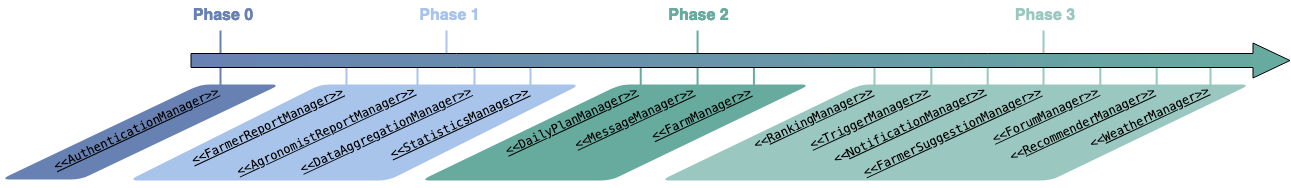

The diagram above was exported from draw.io. Its source (the exported page's mxGraphModel, read from the mxfile embedded in the PNG):
<mxGraphModel dx="1720" dy="1164" grid="1" gridSize="10" guides="1" tooltips="1" connect="1" arrows="1" fold="1" page="1" pageScale="1" pageWidth="1100" pageHeight="850" math="0" shadow="0">
  <root>
    <mxCell id="0" />
    <mxCell id="1" parent="0" />
    <mxCell id="8JLX7V-ewV3bHBpVL4vY-58" value="" style="endArrow=none;html=1;rounded=0;fillColor=#6881B3;gradientColor=#67AB9F;gradientDirection=east;strokeWidth=2;strokeColor=#A9C4EB;" edge="1" parent="1">
      <mxGeometry width="50" height="50" relative="1" as="geometry">
        <mxPoint x="449" y="90" as="sourcePoint" />
        <mxPoint x="449" y="60" as="targetPoint" />
      </mxGeometry>
    </mxCell>
    <mxCell id="8JLX7V-ewV3bHBpVL4vY-52" value="" style="shape=parallelogram;perimeter=parallelogramPerimeter;whiteSpace=wrap;html=1;fixedSize=1;size=200;rounded=1;fillColor=#6881B3;strokeColor=none;" vertex="1" parent="1">
      <mxGeometry x="3" y="114" width="280" height="95" as="geometry" />
    </mxCell>
    <mxCell id="8JLX7V-ewV3bHBpVL4vY-50" value="" style="shape=parallelogram;perimeter=parallelogramPerimeter;whiteSpace=wrap;html=1;fixedSize=1;size=192;rounded=1;fillColor=#A9C4EB;strokeColor=none;" vertex="1" parent="1">
      <mxGeometry x="131" y="114" width="452" height="96" as="geometry" />
    </mxCell>
    <mxCell id="8JLX7V-ewV3bHBpVL4vY-49" value="" style="shape=parallelogram;perimeter=parallelogramPerimeter;whiteSpace=wrap;html=1;fixedSize=1;size=200;rounded=1;fillColor=#9AC7BF;strokeColor=none;" vertex="1" parent="1">
      <mxGeometry x="663" y="114" width="590" height="96" as="geometry" />
    </mxCell>
    <mxCell id="8JLX7V-ewV3bHBpVL4vY-41" value="" style="endArrow=none;html=1;rounded=0;fillColor=#6881B3;gradientColor=#67AB9F;gradientDirection=east;strokeWidth=2;strokeColor=#67AB9F;" edge="1" parent="1">
      <mxGeometry width="50" height="50" relative="1" as="geometry">
        <mxPoint x="643.23" y="120" as="sourcePoint" />
        <mxPoint x="643.23" y="90" as="targetPoint" />
      </mxGeometry>
    </mxCell>
    <mxCell id="8JLX7V-ewV3bHBpVL4vY-42" value="" style="endArrow=none;html=1;rounded=0;fillColor=#6881B3;gradientColor=#67AB9F;gradientDirection=east;strokeWidth=2;strokeColor=#67AB9F;" edge="1" parent="1">
      <mxGeometry width="50" height="50" relative="1" as="geometry">
        <mxPoint x="700.06" y="120" as="sourcePoint" />
        <mxPoint x="700.06" y="60" as="targetPoint" />
      </mxGeometry>
    </mxCell>
    <mxCell id="8JLX7V-ewV3bHBpVL4vY-43" value="" style="endArrow=none;html=1;rounded=0;fillColor=#6881B3;gradientColor=#67AB9F;gradientDirection=east;strokeWidth=2;strokeColor=#67AB9F;" edge="1" parent="1">
      <mxGeometry width="50" height="50" relative="1" as="geometry">
        <mxPoint x="756.4100000000001" y="120" as="sourcePoint" />
        <mxPoint x="756.4100000000001" y="90" as="targetPoint" />
      </mxGeometry>
    </mxCell>
    <mxCell id="8JLX7V-ewV3bHBpVL4vY-48" value="" style="shape=parallelogram;perimeter=parallelogramPerimeter;whiteSpace=wrap;html=1;fixedSize=1;size=200;rounded=1;fillColor=#67AB9F;strokeColor=none;" vertex="1" parent="1">
      <mxGeometry x="423" y="114" width="390" height="96" as="geometry" />
    </mxCell>
    <mxCell id="8JLX7V-ewV3bHBpVL4vY-5" value="&lt;pre style=&quot;margin-top: 0px ; margin-bottom: 0px ; margin-left: 0px ; margin-right: 0px ; text-indent: 0px&quot;&gt;&lt;span style=&quot;color: #000000&quot;&gt;&lt;/span&gt;&lt;span style=&quot;text-decoration: underline ; color: #000000&quot;&gt;&amp;lt;&amp;lt;FarmerReportManager&amp;gt;&amp;gt;&lt;/span&gt;&lt;/pre&gt;" style="text;html=1;rotation=335;labelPosition=center;verticalLabelPosition=middle;align=center;verticalAlign=middle;whiteSpace=wrap;textDirection=ltr;horizontal=1;" vertex="1" parent="1">
      <mxGeometry x="183" y="140" width="174" height="30" as="geometry" />
    </mxCell>
    <mxCell id="8JLX7V-ewV3bHBpVL4vY-6" value="&lt;pre style=&quot;margin-top: 0px ; margin-bottom: 0px ; margin-left: 0px ; margin-right: 0px ; text-indent: 0px&quot;&gt;&lt;span style=&quot;color: #000000&quot;&gt;&lt;/span&gt;&lt;span style=&quot;text-decoration: underline ; color: #000000&quot;&gt;&amp;lt;&amp;lt;AuthenticationManager&amp;gt;&amp;gt;&lt;/span&gt;&lt;/pre&gt;" style="text;html=1;rotation=335;labelPosition=center;verticalLabelPosition=middle;align=center;verticalAlign=middle;whiteSpace=wrap;textDirection=ltr;horizontal=1;" vertex="1" parent="1">
      <mxGeometry x="43.53" y="143" width="190" height="30" as="geometry" />
    </mxCell>
    <mxCell id="8JLX7V-ewV3bHBpVL4vY-7" value="&lt;pre style=&quot;margin-top: 0px ; margin-bottom: 0px ; margin-left: 0px ; margin-right: 0px ; text-indent: 0px&quot;&gt;&lt;span style=&quot;color: #000000&quot;&gt;&lt;/span&gt;&lt;span style=&quot;text-decoration: underline ; color: #000000&quot;&gt;&amp;lt;&amp;lt;AgronomistReportManager&amp;gt;&amp;gt;&lt;/span&gt;&lt;/pre&gt;" style="text;html=1;rotation=335;labelPosition=center;verticalLabelPosition=middle;align=center;verticalAlign=middle;whiteSpace=wrap;textDirection=ltr;horizontal=1;" vertex="1" parent="1">
      <mxGeometry x="227" y="145" width="203" height="30" as="geometry" />
    </mxCell>
    <mxCell id="8JLX7V-ewV3bHBpVL4vY-8" value="&lt;pre style=&quot;margin-top: 0px ; margin-bottom: 0px ; margin-left: 0px ; margin-right: 0px ; text-indent: 0px&quot;&gt;&lt;span style=&quot;color: #000000&quot;&gt;&lt;/span&gt;&lt;span style=&quot;text-decoration: underline ; color: #000000&quot;&gt;&amp;lt;&amp;lt;DataAggregationManager&amp;gt;&amp;gt;&lt;/span&gt;&lt;/pre&gt;" style="text;html=1;rotation=335;labelPosition=center;verticalLabelPosition=middle;align=center;verticalAlign=middle;whiteSpace=wrap;textDirection=ltr;horizontal=1;" vertex="1" parent="1">
      <mxGeometry x="293" y="144" width="191" height="30" as="geometry" />
    </mxCell>
    <mxCell id="8JLX7V-ewV3bHBpVL4vY-9" value="&lt;pre style=&quot;margin-top: 0px ; margin-bottom: 0px ; margin-left: 0px ; margin-right: 0px ; text-indent: 0px&quot;&gt;&lt;span style=&quot;color: #000000&quot;&gt;&lt;/span&gt;&lt;span style=&quot;text-decoration: underline ; color: #000000&quot;&gt;&amp;lt;&amp;lt;StatisticsManager&amp;gt;&amp;gt;&lt;/span&gt;&lt;/pre&gt;" style="text;html=1;rotation=335;labelPosition=center;verticalLabelPosition=middle;align=center;verticalAlign=middle;whiteSpace=wrap;textDirection=ltr;horizontal=1;" vertex="1" parent="1">
      <mxGeometry x="387" y="137" width="150" height="30" as="geometry" />
    </mxCell>
    <mxCell id="8JLX7V-ewV3bHBpVL4vY-10" value="&lt;pre style=&quot;margin-top: 0px ; margin-bottom: 0px ; margin-left: 0px ; margin-right: 0px ; text-indent: 0px&quot;&gt;&lt;span style=&quot;color: #000000&quot;&gt;&lt;/span&gt;&lt;span style=&quot;text-decoration: underline ; color: #000000&quot;&gt;&amp;lt;&amp;lt;DailyPlanManager&amp;gt;&amp;gt;&lt;/span&gt;&lt;/pre&gt;" style="text;html=1;rotation=335;labelPosition=center;verticalLabelPosition=middle;align=center;verticalAlign=middle;whiteSpace=wrap;textDirection=ltr;horizontal=1;" vertex="1" parent="1">
      <mxGeometry x="499" y="135" width="150" height="30" as="geometry" />
    </mxCell>
    <mxCell id="8JLX7V-ewV3bHBpVL4vY-11" value="&lt;pre style=&quot;margin-top: 0px ; margin-bottom: 0px ; margin-left: 0px ; margin-right: 0px ; text-indent: 0px&quot;&gt;&lt;span style=&quot;color: #000000&quot;&gt;&lt;/span&gt;&lt;span style=&quot;text-decoration: underline ; color: #000000&quot;&gt;&amp;lt;&amp;lt;MessageManager&amp;gt;&amp;gt;&lt;/span&gt;&lt;/pre&gt;" style="text;html=1;rotation=335;labelPosition=center;verticalLabelPosition=middle;align=center;verticalAlign=middle;whiteSpace=wrap;textDirection=ltr;horizontal=1;" vertex="1" parent="1">
      <mxGeometry x="572" y="132" width="130" height="30" as="geometry" />
    </mxCell>
    <mxCell id="8JLX7V-ewV3bHBpVL4vY-12" value="&lt;pre style=&quot;margin-top: 0px ; margin-bottom: 0px ; margin-left: 0px ; margin-right: 0px ; text-indent: 0px&quot;&gt;&lt;span style=&quot;color: #000000&quot;&gt;&lt;/span&gt;&lt;span style=&quot;text-decoration: underline ; color: #000000&quot;&gt;&amp;lt;&amp;lt;FarmManager&amp;gt;&amp;gt;&lt;/span&gt;&lt;/pre&gt;" style="text;html=1;rotation=335;labelPosition=center;verticalLabelPosition=middle;align=center;verticalAlign=middle;whiteSpace=wrap;textDirection=ltr;horizontal=1;" vertex="1" parent="1">
      <mxGeometry x="654" y="128" width="100" height="30" as="geometry" />
    </mxCell>
    <mxCell id="8JLX7V-ewV3bHBpVL4vY-13" value="&lt;pre style=&quot;margin-top: 0px ; margin-bottom: 0px ; margin-left: 0px ; margin-right: 0px ; text-indent: 0px&quot;&gt;&amp;lt;&amp;lt;&lt;span style=&quot;color: #000000&quot;&gt;&lt;/span&gt;&lt;span style=&quot;text-decoration: underline ; color: #000000&quot;&gt;RankingManager&amp;gt;&amp;gt;&lt;/span&gt;&lt;/pre&gt;" style="text;html=1;rotation=335;labelPosition=center;verticalLabelPosition=middle;align=center;verticalAlign=middle;whiteSpace=wrap;textDirection=ltr;horizontal=1;" vertex="1" parent="1">
      <mxGeometry x="751" y="132" width="130" height="30" as="geometry" />
    </mxCell>
    <mxCell id="8JLX7V-ewV3bHBpVL4vY-14" value="&lt;pre style=&quot;margin-top: 0px ; margin-bottom: 0px ; margin-left: 0px ; margin-right: 0px ; text-indent: 0px&quot;&gt;&lt;span style=&quot;color: #000000&quot;&gt;&lt;/span&gt;&lt;span style=&quot;text-decoration: underline ; color: #000000&quot;&gt;&amp;lt;&amp;lt;TriggerManager&amp;gt;&amp;gt;&lt;/span&gt;&lt;/pre&gt;" style="text;html=1;rotation=335;labelPosition=center;verticalLabelPosition=middle;align=center;verticalAlign=middle;whiteSpace=wrap;textDirection=ltr;horizontal=1;" vertex="1" parent="1">
      <mxGeometry x="807" y="132" width="130" height="30" as="geometry" />
    </mxCell>
    <mxCell id="8JLX7V-ewV3bHBpVL4vY-15" value="&lt;pre style=&quot;margin-top: 0px ; margin-bottom: 0px ; margin-left: 0px ; margin-right: 0px ; text-indent: 0px&quot;&gt;&amp;lt;&amp;lt;&lt;span style=&quot;color: #000000&quot;&gt;&lt;/span&gt;&lt;span style=&quot;text-decoration: underline ; color: #000000&quot;&gt;NotificationManager&amp;gt;&amp;gt;&lt;/span&gt;&lt;/pre&gt;" style="text;html=1;rotation=335;labelPosition=center;verticalLabelPosition=middle;align=center;verticalAlign=middle;whiteSpace=wrap;textDirection=ltr;horizontal=1;" vertex="1" parent="1">
      <mxGeometry x="832" y="139" width="160" height="30" as="geometry" />
    </mxCell>
    <mxCell id="8JLX7V-ewV3bHBpVL4vY-16" value="&lt;pre style=&quot;margin-top: 0px ; margin-bottom: 0px ; margin-left: 0px ; margin-right: 0px ; text-indent: 0px&quot;&gt;&lt;span style=&quot;color: #000000&quot;&gt;&lt;/span&gt;&lt;span style=&quot;text-decoration: underline ; color: #000000&quot;&gt;&amp;lt;&amp;lt;ForumManager&amp;gt;&amp;gt;&lt;/span&gt;&lt;/pre&gt;" style="text;html=1;rotation=335;labelPosition=center;verticalLabelPosition=middle;align=center;verticalAlign=middle;whiteSpace=wrap;textDirection=ltr;horizontal=1;" vertex="1" parent="1">
      <mxGeometry x="993" y="129" width="110" height="30" as="geometry" />
    </mxCell>
    <mxCell id="8JLX7V-ewV3bHBpVL4vY-17" value="&lt;pre style=&quot;margin-top: 0px ; margin-bottom: 0px ; margin-left: 0px ; margin-right: 0px ; text-indent: 0px&quot;&gt;&lt;span style=&quot;color: #000000&quot;&gt;&lt;/span&gt;&lt;span style=&quot;text-decoration: underline ; color: #000000&quot;&gt;&amp;lt;&amp;lt;FarmerSuggestionManager&amp;gt;&amp;gt;&lt;/span&gt;&lt;/pre&gt;" style="text;html=1;rotation=335;labelPosition=center;verticalLabelPosition=middle;align=center;verticalAlign=middle;whiteSpace=wrap;textDirection=ltr;horizontal=1;" vertex="1" parent="1">
      <mxGeometry x="860" y="146" width="190" height="30" as="geometry" />
    </mxCell>
    <mxCell id="8JLX7V-ewV3bHBpVL4vY-18" value="&lt;pre style=&quot;margin-top: 0px ; margin-bottom: 0px ; margin-left: 0px ; margin-right: 0px ; text-indent: 0px&quot;&gt;&amp;lt;&amp;lt;&lt;span style=&quot;color: #000000&quot;&gt;&lt;/span&gt;&lt;span style=&quot;text-decoration: underline ; color: #000000&quot;&gt;RecommenderManager&amp;gt;&amp;gt;&lt;/span&gt;&lt;/pre&gt;" style="text;html=1;rotation=335;labelPosition=center;verticalLabelPosition=middle;align=center;verticalAlign=middle;whiteSpace=wrap;textDirection=ltr;horizontal=1;" vertex="1" parent="1">
      <mxGeometry x="1005" y="138" width="160" height="30" as="geometry" />
    </mxCell>
    <mxCell id="8JLX7V-ewV3bHBpVL4vY-21" value="&lt;pre style=&quot;margin-top: 0px ; margin-bottom: 0px ; margin-left: 0px ; margin-right: 0px ; text-indent: 0px&quot;&gt;&amp;lt;&amp;lt;&lt;span style=&quot;color: #000000&quot;&gt;&lt;/span&gt;&lt;span style=&quot;text-decoration: underline ; color: #000000&quot;&gt;WeatherManager&amp;gt;&amp;gt;&lt;/span&gt;&lt;/pre&gt;" style="text;html=1;rotation=335;labelPosition=center;verticalLabelPosition=middle;align=center;verticalAlign=middle;whiteSpace=wrap;textDirection=ltr;horizontal=1;" vertex="1" parent="1">
      <mxGeometry x="1082" y="131" width="140" height="30" as="geometry" />
    </mxCell>
    <mxCell id="8JLX7V-ewV3bHBpVL4vY-26" value="" style="endArrow=none;html=1;rounded=0;fillColor=#6881B3;gradientColor=#67AB9F;gradientDirection=east;strokeWidth=2;strokeColor=#6881B3;" edge="1" parent="1">
      <mxGeometry width="50" height="50" relative="1" as="geometry">
        <mxPoint x="223" y="120" as="sourcePoint" />
        <mxPoint x="223" y="60" as="targetPoint" />
      </mxGeometry>
    </mxCell>
    <mxCell id="8JLX7V-ewV3bHBpVL4vY-27" value="" style="endArrow=none;html=1;rounded=0;fillColor=#6881B3;gradientColor=#67AB9F;gradientDirection=east;strokeWidth=2;strokeColor=#A9C4EB;" edge="1" parent="1">
      <mxGeometry width="50" height="50" relative="1" as="geometry">
        <mxPoint x="349" y="120" as="sourcePoint" />
        <mxPoint x="349" y="90" as="targetPoint" />
      </mxGeometry>
    </mxCell>
    <mxCell id="8JLX7V-ewV3bHBpVL4vY-29" value="" style="endArrow=none;html=1;rounded=0;fillColor=#6881B3;gradientColor=#67AB9F;gradientDirection=east;strokeWidth=2;strokeColor=#A9C4EB;" edge="1" parent="1">
      <mxGeometry width="50" height="50" relative="1" as="geometry">
        <mxPoint x="420" y="120" as="sourcePoint" />
        <mxPoint x="420" y="90" as="targetPoint" />
      </mxGeometry>
    </mxCell>
    <mxCell id="8JLX7V-ewV3bHBpVL4vY-30" value="" style="endArrow=none;html=1;rounded=0;fillColor=#6881B3;gradientColor=#67AB9F;gradientDirection=east;strokeWidth=2;strokeColor=#A9C4EB;" edge="1" parent="1">
      <mxGeometry width="50" height="50" relative="1" as="geometry">
        <mxPoint x="477" y="120" as="sourcePoint" />
        <mxPoint x="477" y="90" as="targetPoint" />
      </mxGeometry>
    </mxCell>
    <mxCell id="8JLX7V-ewV3bHBpVL4vY-31" value="" style="endArrow=none;html=1;rounded=0;fillColor=#6881B3;gradientColor=#67AB9F;gradientDirection=east;strokeWidth=2;strokeColor=#A9C4EB;" edge="1" parent="1">
      <mxGeometry width="50" height="50" relative="1" as="geometry">
        <mxPoint x="533" y="120" as="sourcePoint" />
        <mxPoint x="533" y="90" as="targetPoint" />
      </mxGeometry>
    </mxCell>
    <mxCell id="8JLX7V-ewV3bHBpVL4vY-32" value="" style="endArrow=none;html=1;rounded=0;fillColor=#6881B3;gradientColor=#67AB9F;gradientDirection=east;strokeWidth=2;strokeColor=#9AC7BF;" edge="1" parent="1">
      <mxGeometry width="50" height="50" relative="1" as="geometry">
        <mxPoint x="877" y="120" as="sourcePoint" />
        <mxPoint x="877" y="90" as="targetPoint" />
      </mxGeometry>
    </mxCell>
    <mxCell id="8JLX7V-ewV3bHBpVL4vY-34" value="" style="endArrow=none;html=1;rounded=0;fillColor=#6881B3;gradientColor=#67AB9F;gradientDirection=east;strokeWidth=2;strokeColor=#9AC7BF;" edge="1" parent="1">
      <mxGeometry width="50" height="50" relative="1" as="geometry">
        <mxPoint x="933.8299999999999" y="120" as="sourcePoint" />
        <mxPoint x="933.8299999999999" y="90" as="targetPoint" />
      </mxGeometry>
    </mxCell>
    <mxCell id="8JLX7V-ewV3bHBpVL4vY-35" value="" style="endArrow=none;html=1;rounded=0;fillColor=#6881B3;gradientColor=#67AB9F;gradientDirection=east;strokeWidth=2;strokeColor=#9AC7BF;" edge="1" parent="1">
      <mxGeometry width="50" height="50" relative="1" as="geometry">
        <mxPoint x="990.1800000000001" y="120" as="sourcePoint" />
        <mxPoint x="990.1800000000001" y="90" as="targetPoint" />
      </mxGeometry>
    </mxCell>
    <mxCell id="8JLX7V-ewV3bHBpVL4vY-37" value="" style="endArrow=none;html=1;rounded=0;fillColor=#6881B3;gradientColor=#67AB9F;gradientDirection=east;strokeWidth=2;strokeColor=#9AC7BF;" edge="1" parent="1">
      <mxGeometry width="50" height="50" relative="1" as="geometry">
        <mxPoint x="1046" y="120" as="sourcePoint" />
        <mxPoint x="1046" y="60" as="targetPoint" />
      </mxGeometry>
    </mxCell>
    <mxCell id="8JLX7V-ewV3bHBpVL4vY-38" value="" style="endArrow=none;html=1;rounded=0;fillColor=#6881B3;gradientColor=#67AB9F;gradientDirection=east;strokeWidth=2;strokeColor=#9AC7BF;" edge="1" parent="1">
      <mxGeometry width="50" height="50" relative="1" as="geometry">
        <mxPoint x="1102.83" y="120" as="sourcePoint" />
        <mxPoint x="1102.83" y="90" as="targetPoint" />
      </mxGeometry>
    </mxCell>
    <mxCell id="8JLX7V-ewV3bHBpVL4vY-39" value="" style="endArrow=none;html=1;rounded=0;fillColor=#6881B3;gradientColor=#67AB9F;gradientDirection=east;strokeWidth=2;strokeColor=#9AC7BF;" edge="1" parent="1">
      <mxGeometry width="50" height="50" relative="1" as="geometry">
        <mxPoint x="1159.18" y="120" as="sourcePoint" />
        <mxPoint x="1159.18" y="90" as="targetPoint" />
      </mxGeometry>
    </mxCell>
    <mxCell id="8JLX7V-ewV3bHBpVL4vY-40" value="" style="endArrow=none;html=1;rounded=0;fillColor=#6881B3;gradientColor=#67AB9F;gradientDirection=east;strokeWidth=2;strokeColor=#9AC7BF;" edge="1" parent="1">
      <mxGeometry width="50" height="50" relative="1" as="geometry">
        <mxPoint x="1213" y="120" as="sourcePoint" />
        <mxPoint x="1213" y="90" as="targetPoint" />
      </mxGeometry>
    </mxCell>
    <mxCell id="8JLX7V-ewV3bHBpVL4vY-1" value="" style="shape=flexArrow;endArrow=classic;html=1;rounded=0;fillColor=#6881B3;gradientColor=#67AB9F;gradientDirection=east;width=14;endSize=12;" edge="1" parent="1">
      <mxGeometry width="50" height="50" relative="1" as="geometry">
        <mxPoint x="193" y="90" as="sourcePoint" />
        <mxPoint x="1293" y="90" as="targetPoint" />
      </mxGeometry>
    </mxCell>
    <mxCell id="8JLX7V-ewV3bHBpVL4vY-54" value="&lt;font style=&quot;font-size: 16px;&quot; color=&quot;#6881B3&quot;&gt;Phase 0&lt;/font&gt;" style="text;html=1;strokeColor=none;fillColor=none;align=center;verticalAlign=middle;whiteSpace=wrap;rounded=0;fontStyle=1;fontSize=16;fontColor=#6881B3;" vertex="1" parent="1">
      <mxGeometry x="191" y="30" width="70" height="30" as="geometry" />
    </mxCell>
    <mxCell id="8JLX7V-ewV3bHBpVL4vY-55" value="&lt;font style=&quot;font-size: 16px;&quot; color=&quot;#A9C4EB&quot;&gt;Phase 1&lt;/font&gt;" style="text;html=1;strokeColor=none;fillColor=none;align=center;verticalAlign=middle;whiteSpace=wrap;rounded=0;fontStyle=1;fontSize=16;" vertex="1" parent="1">
      <mxGeometry x="418" y="30" width="69" height="30" as="geometry" />
    </mxCell>
    <mxCell id="8JLX7V-ewV3bHBpVL4vY-56" value="&lt;font style=&quot;font-size: 16px&quot; color=&quot;#67AB9F&quot;&gt;Phase 2&lt;br&gt;&lt;/font&gt;" style="text;html=1;strokeColor=none;fillColor=none;align=center;verticalAlign=middle;whiteSpace=wrap;rounded=0;fontStyle=1;fontSize=16;" vertex="1" parent="1">
      <mxGeometry x="667" y="30" width="69" height="30" as="geometry" />
    </mxCell>
    <mxCell id="8JLX7V-ewV3bHBpVL4vY-57" value="&lt;font style=&quot;font-size: 16px&quot; color=&quot;#9AC7BF&quot;&gt;Phase 3&lt;br&gt;&lt;/font&gt;" style="text;html=1;strokeColor=none;fillColor=none;align=center;verticalAlign=middle;whiteSpace=wrap;rounded=0;fontStyle=1;fontSize=16;" vertex="1" parent="1">
      <mxGeometry x="1013" y="30" width="70" height="30" as="geometry" />
    </mxCell>
  </root>
</mxGraphModel>